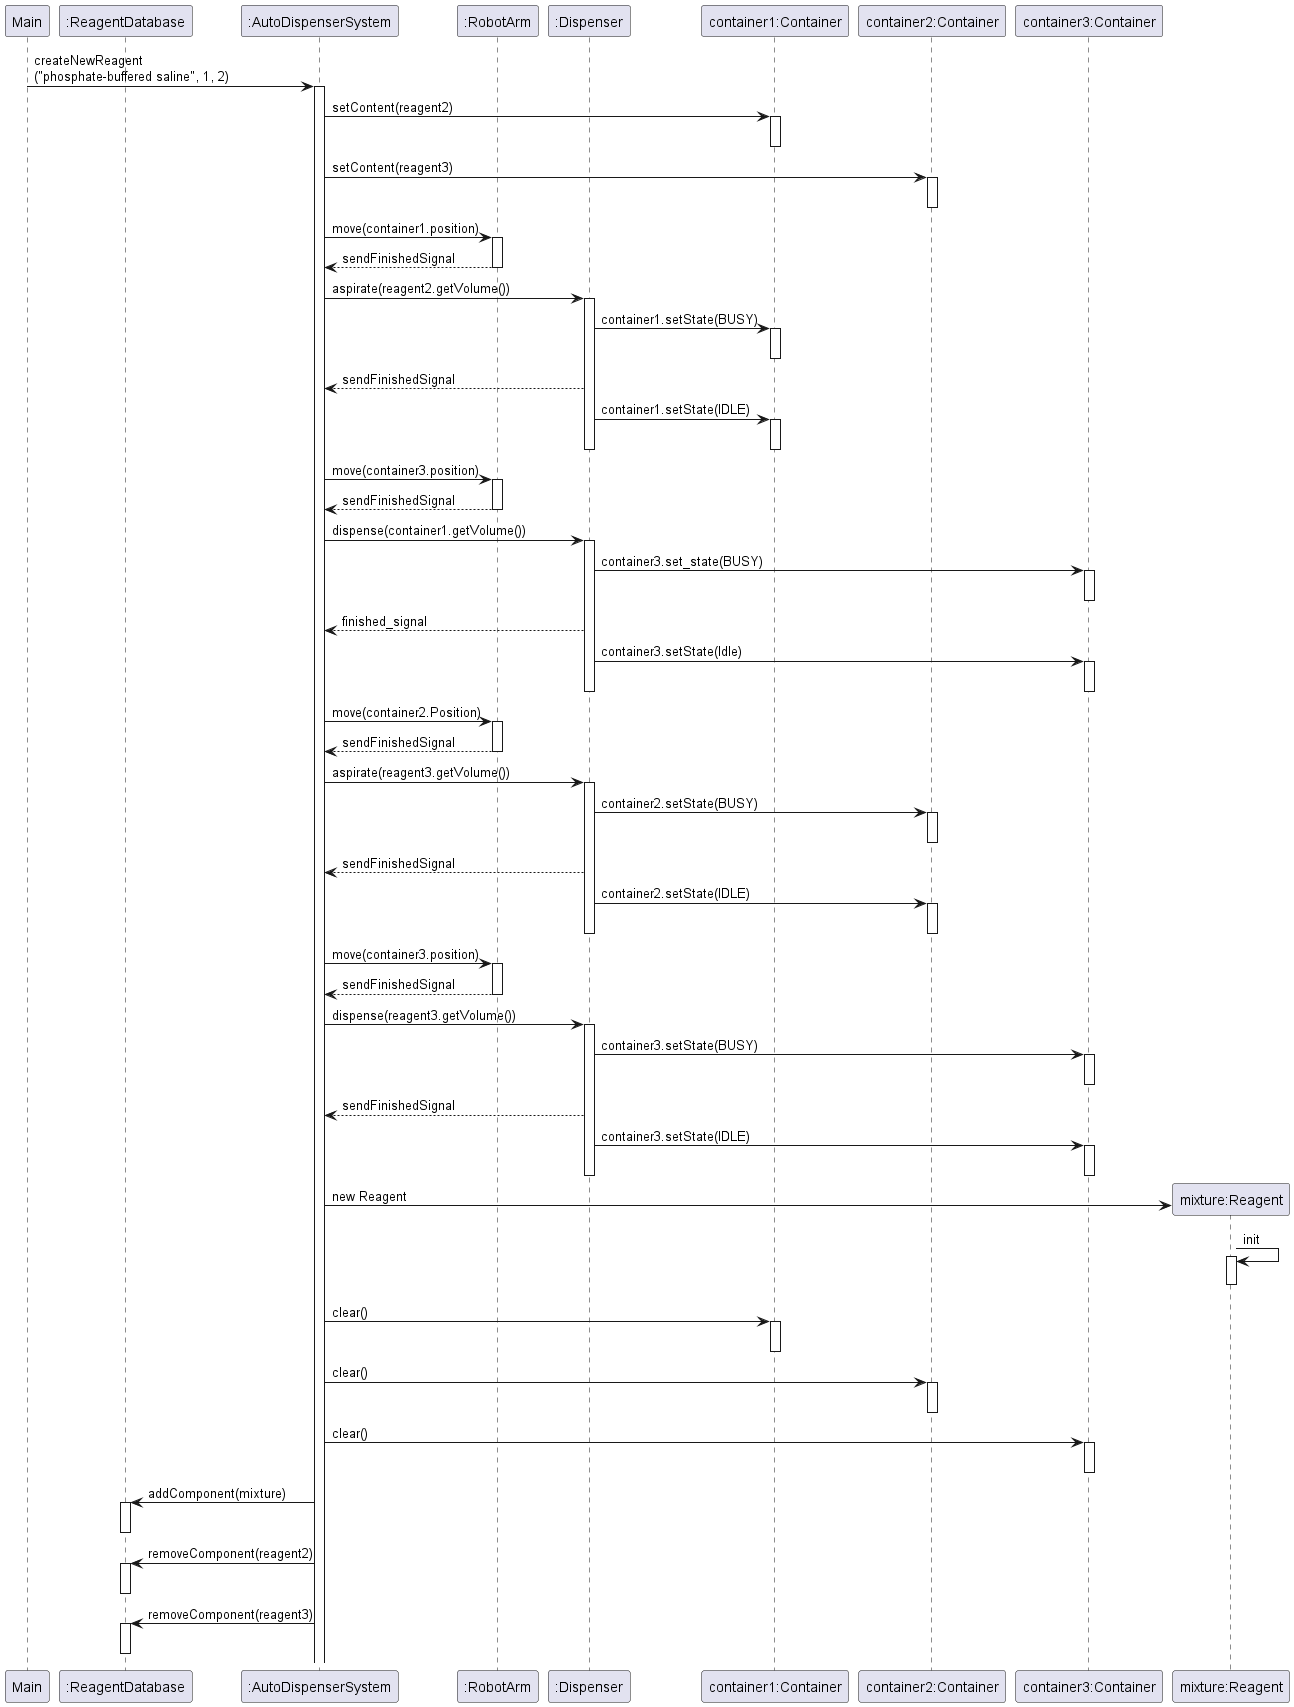

The diagram above was rendered by PlantUML. Its source (embedded in the PNG):
@startuml sequence
participant "Main"
participant ":ReagentDatabase"
participant ":AutoDispenserSystem"
participant ":RobotArm"
participant ":Dispenser"
participant "container1:Container"
participant "container2:Container"
participant "container3:Container"
participant "mixture:Reagent"

"Main" -> ":AutoDispenserSystem" : createNewReagent\n("phosphate-buffered saline", 1, 2)
activate ":AutoDispenserSystem"

":AutoDispenserSystem" -> "container1:Container" : setContent(reagent2)
activate "container1:Container"
deactivate "container1:Container"

":AutoDispenserSystem" -> "container2:Container" : setContent(reagent3)
activate "container2:Container"
deactivate "container2:Container"

":AutoDispenserSystem" -> ":RobotArm" : move(container1.position)
activate ":RobotArm"
":AutoDispenserSystem" <-- ":RobotArm" : sendFinishedSignal
deactivate ":RobotArm"

":AutoDispenserSystem" -> ":Dispenser" : aspirate(reagent2.getVolume())
activate ":Dispenser"
":Dispenser" -> "container1:Container" : container1.setState(BUSY)
activate "container1:Container"
deactivate "container1:Container"
":AutoDispenserSystem" <-- ":Dispenser" : sendFinishedSignal
":Dispenser" -> "container1:Container" : container1.setState(IDLE)
activate "container1:Container"
deactivate ":Dispenser"
deactivate "container1:Container"

":AutoDispenserSystem" -> ":RobotArm" : move(container3.position)
activate ":RobotArm"
":AutoDispenserSystem" <-- ":RobotArm" : sendFinishedSignal
deactivate ":RobotArm"

":AutoDispenserSystem" -> ":Dispenser" : dispense(container1.getVolume())
activate ":Dispenser"
":Dispenser" -> "container3:Container" : container3.set_state(BUSY)
activate "container3:Container"
deactivate "container3:Container"
":AutoDispenserSystem" <-- ":Dispenser" : finished_signal
":Dispenser" -> "container3:Container" : container3.setState(Idle)
activate "container3:Container"
deactivate ":Dispenser"
deactivate "container3:Container"

":AutoDispenserSystem" -> ":RobotArm" : move(container2.Position)
activate ":RobotArm"
":AutoDispenserSystem" <-- ":RobotArm" : sendFinishedSignal
deactivate ":RobotArm"

":AutoDispenserSystem" -> ":Dispenser" : aspirate(reagent3.getVolume())
activate ":Dispenser"
":Dispenser" -> "container2:Container" : container2.setState(BUSY)
activate "container2:Container"
deactivate "container2:Container"
":AutoDispenserSystem" <-- ":Dispenser" : sendFinishedSignal
":Dispenser" -> "container2:Container" : container2.setState(IDLE)
activate "container2:Container"
deactivate ":Dispenser"
deactivate "container2:Container"

":AutoDispenserSystem" -> ":RobotArm" : move(container3.position)
activate ":RobotArm"
":AutoDispenserSystem" <-- ":RobotArm" : sendFinishedSignal
deactivate ":RobotArm"

":AutoDispenserSystem" -> ":Dispenser" : dispense(reagent3.getVolume())
activate ":Dispenser"
":Dispenser" -> "container3:Container" : container3.setState(BUSY)
activate "container3:Container"
deactivate "container3:Container"
":AutoDispenserSystem" <-- ":Dispenser" : sendFinishedSignal
":Dispenser" -> "container3:Container" : container3.setState(IDLE)
activate "container3:Container"
deactivate ":Dispenser"
deactivate "container3:Container"

":AutoDispenserSystem" -> "mixture:Reagent" ** :new Reagent
"mixture:Reagent" -> "mixture:Reagent" : init
activate "mixture:Reagent"
deactivate "mixture:Reagent"

":AutoDispenserSystem" -> "container1:Container" : clear()
activate "container1:Container"
deactivate "container1:Container"
":AutoDispenserSystem" -> "container2:Container" : clear()
activate "container2:Container"
deactivate "container2:Container"
":AutoDispenserSystem" -> "container3:Container" : clear()
activate "container3:Container"
deactivate "container3:Container"

":AutoDispenserSystem" -> ":ReagentDatabase" : addComponent(mixture)
activate ":ReagentDatabase"
deactivate ":ReagentDatabase"
":AutoDispenserSystem" -> ":ReagentDatabase" : removeComponent(reagent2)
activate ":ReagentDatabase"
deactivate ":ReagentDatabase"
":AutoDispenserSystem" -> ":ReagentDatabase" : removeComponent(reagent3)
activate ":ReagentDatabase"
deactivate ":ReagentDatabase"

@enduml